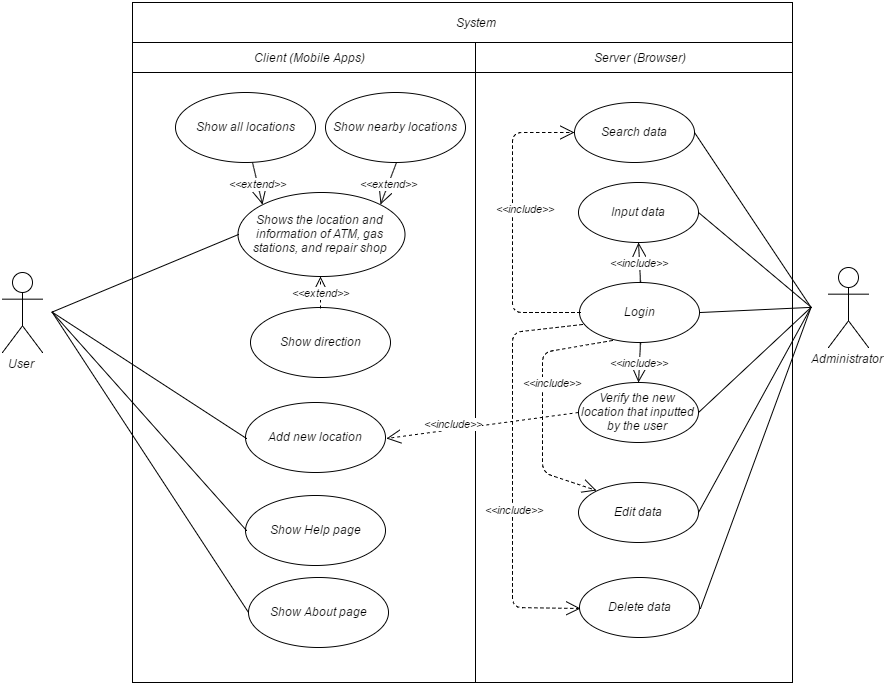

The diagram above was exported from draw.io. Its source (the exported page's mxGraphModel, read from the mxfile embedded in the PNG):
<mxGraphModel dx="2586" dy="848" grid="1" gridSize="10" guides="1" tooltips="1" connect="1" arrows="1" fold="1" page="1" pageScale="1" pageWidth="826" pageHeight="1169" background="#ffffff" math="0" shadow="0">
  <root>
    <mxCell id="0" />
    <mxCell id="1" parent="0" />
    <mxCell id="2" value="" style="whiteSpace=wrap;html=1;" vertex="1" parent="1">
      <mxGeometry x="110" y="750" width="660" height="610" as="geometry" />
    </mxCell>
    <mxCell id="3" value="" style="whiteSpace=wrap;html=1;" vertex="1" parent="1">
      <mxGeometry x="453" y="790" width="317" height="640" as="geometry" />
    </mxCell>
    <mxCell id="4" value="" style="whiteSpace=wrap;html=1;" vertex="1" parent="1">
      <mxGeometry x="110" y="790" width="343" height="640" as="geometry" />
    </mxCell>
    <mxCell id="5" value="Add new location" style="ellipse;whiteSpace=wrap;html=1;" vertex="1" parent="1">
      <mxGeometry x="223" y="1150" width="140" height="70" as="geometry" />
    </mxCell>
    <mxCell id="6" value="Show Help page" style="ellipse;whiteSpace=wrap;html=1;" vertex="1" parent="1">
      <mxGeometry x="223" y="1243" width="140" height="70" as="geometry" />
    </mxCell>
    <mxCell id="7" value="Search data" style="ellipse;whiteSpace=wrap;html=1;aspect=fixed;" vertex="1" parent="1">
      <mxGeometry x="552" y="850" width="120" height="60" as="geometry" />
    </mxCell>
    <mxCell id="8" value="Login&lt;br&gt;" style="ellipse;whiteSpace=wrap;html=1;aspect=fixed;" vertex="1" parent="1">
      <mxGeometry x="557" y="1030" width="120" height="60" as="geometry" />
    </mxCell>
    <mxCell id="9" value="Shows the location and information of&amp;nbsp;&lt;span&gt;ATM&lt;/span&gt;, gas stations, and repair shop" style="ellipse;whiteSpace=wrap;html=1;aspect=fixed;" vertex="1" parent="1">
      <mxGeometry x="215" y="940" width="167" height="84" as="geometry" />
    </mxCell>
    <mxCell id="10" value="Edit data" style="ellipse;whiteSpace=wrap;html=1;aspect=fixed;" vertex="1" parent="1">
      <mxGeometry x="556" y="1230" width="120" height="60" as="geometry" />
    </mxCell>
    <mxCell id="11" value="Verify the new location that inputted by the user&lt;br&gt;" style="ellipse;whiteSpace=wrap;html=1;aspect=fixed;" vertex="1" parent="1">
      <mxGeometry x="556" y="1130" width="120" height="60" as="geometry" />
    </mxCell>
    <mxCell id="12" style="rounded=0;html=1;exitX=0.5;exitY=0.5;exitPerimeter=0;entryX=0;entryY=0.5;endArrow=none;endFill=0" edge="1" target="9" parent="1">
      <mxGeometry x="59.66666666666674" y="978.3333333333334" as="geometry">
        <mxPoint x="29.58823529411802" y="1059.5882352941178" as="sourcePoint" />
      </mxGeometry>
    </mxCell>
    <mxCell id="13" style="edgeStyle=none;rounded=0;html=1;exitX=0.5;exitY=0.5;exitPerimeter=0;entryX=0;entryY=0.5;endArrow=none;endFill=0" edge="1" target="5" parent="1">
      <mxGeometry x="59.66666666666674" y="1055" as="geometry">
        <mxPoint x="29.58823529411802" y="1059.5882352941178" as="sourcePoint" />
      </mxGeometry>
    </mxCell>
    <mxCell id="14" style="edgeStyle=none;rounded=0;html=1;exitX=0.5;exitY=0.5;exitPerimeter=0;entryX=0;entryY=0.5;endArrow=none;endFill=0" edge="1" target="6" parent="1">
      <mxGeometry x="59.66666666666674" y="1055" as="geometry">
        <mxPoint x="29.58823529411802" y="1059.5882352941178" as="sourcePoint" />
      </mxGeometry>
    </mxCell>
    <mxCell id="15" style="edgeStyle=none;rounded=0;html=1;exitX=1;exitY=0.5;entryX=0.5;entryY=0.5;entryPerimeter=0;endArrow=none;endFill=0" edge="1" source="7" parent="1">
      <mxGeometry x="653" y="1045" as="geometry">
        <mxPoint x="788.5294117647059" y="1054.8823529411766" as="targetPoint" />
      </mxGeometry>
    </mxCell>
    <mxCell id="16" style="edgeStyle=none;rounded=0;html=1;exitX=1;exitY=0.5;entryX=0.5;entryY=0.5;entryPerimeter=0;endArrow=none;endFill=0" edge="1" source="10" parent="1">
      <mxGeometry x="653" y="1055" as="geometry">
        <mxPoint x="788.5294117647059" y="1054.8823529411766" as="targetPoint" />
      </mxGeometry>
    </mxCell>
    <mxCell id="17" style="edgeStyle=none;rounded=0;html=1;exitX=1;exitY=0.5;entryX=0.5;entryY=0.5;entryPerimeter=0;endArrow=none;endFill=0" edge="1" source="11" parent="1">
      <mxGeometry x="653" y="870" as="geometry">
        <mxPoint x="788.5294117647059" y="1054.8823529411766" as="targetPoint" />
      </mxGeometry>
    </mxCell>
    <mxCell id="18" style="edgeStyle=none;rounded=0;html=1;exitX=1;exitY=0.5;entryX=0.5;entryY=0.5;entryPerimeter=0;endArrow=none;endFill=0" edge="1" source="8" parent="1">
      <mxGeometry x="653" y="960" as="geometry">
        <mxPoint x="788.5294117647059" y="1054.8823529411766" as="targetPoint" />
      </mxGeometry>
    </mxCell>
    <mxCell id="19" value="System" style="text;html=1;strokeColor=none;fillColor=none;align=center;verticalAlign=middle;whiteSpace=wrap;overflow=hidden;" vertex="1" parent="1">
      <mxGeometry x="428" y="760" width="50" height="20" as="geometry" />
    </mxCell>
    <mxCell id="20" value="&amp;lt;&amp;lt;include&amp;gt;&amp;gt;" style="endArrow=open;endSize=12;dashed=1;html=1;entryX=0.5;entryY=0;exitX=0.5;exitY=1;" edge="1" source="8" target="11" parent="1">
      <mxGeometry x="593" y="900" as="geometry">
        <mxPoint x="593" y="990" as="sourcePoint" />
        <mxPoint x="593" y="1020" as="targetPoint" />
      </mxGeometry>
    </mxCell>
    <mxCell id="21" value="&amp;lt;&amp;lt;include&amp;gt;&amp;gt;" style="endArrow=open;endSize=12;dashed=1;html=1;entryX=1;entryY=0.5;exitX=0;exitY=0.5;" edge="1" source="11" target="5" parent="1">
      <mxGeometry as="geometry">
        <mxPoint x="473" y="835" as="sourcePoint" />
        <mxPoint x="343" y="950" as="targetPoint" />
        <mxPoint x="-29" y="-2" as="offset" />
      </mxGeometry>
    </mxCell>
    <mxCell id="22" value="Show all locations" style="ellipse;whiteSpace=wrap;html=1;" vertex="1" parent="1">
      <mxGeometry x="153" y="840" width="140" height="70" as="geometry" />
    </mxCell>
    <mxCell id="23" value="Show nearby locations" style="ellipse;whiteSpace=wrap;html=1;" vertex="1" parent="1">
      <mxGeometry x="303" y="840" width="140" height="70" as="geometry" />
    </mxCell>
    <mxCell id="24" value="Delete data" style="ellipse;whiteSpace=wrap;html=1;aspect=fixed;" vertex="1" parent="1">
      <mxGeometry x="557" y="1325" width="120" height="60" as="geometry" />
    </mxCell>
    <mxCell id="25" value="Show About page&lt;br&gt;" style="ellipse;whiteSpace=wrap;html=1;" vertex="1" parent="1">
      <mxGeometry x="226" y="1325" width="140" height="70" as="geometry" />
    </mxCell>
    <mxCell id="26" value="Client (Mobile Apps)" style="text;html=1;strokeColor=none;fillColor=none;align=center;verticalAlign=middle;whiteSpace=wrap;overflow=hidden;" vertex="1" parent="1">
      <mxGeometry x="223" y="790" width="126" height="30" as="geometry" />
    </mxCell>
    <mxCell id="27" value="Server (Browser)" style="text;html=1;strokeColor=none;fillColor=none;align=center;verticalAlign=middle;whiteSpace=wrap;overflow=hidden;" vertex="1" parent="1">
      <mxGeometry x="564" y="790" width="105" height="30" as="geometry" />
    </mxCell>
    <mxCell id="28" style="edgeStyle=none;rounded=0;html=1;exitX=0.5;exitY=0.5;exitPerimeter=0;entryX=1;entryY=0.5;jettySize=auto;orthogonalLoop=1;endArrow=none;endFill=0;" edge="1" target="24" parent="1">
      <mxGeometry x="653" y="1055" as="geometry">
        <mxPoint x="788.5294117647059" y="1054.8823529411766" as="sourcePoint" />
      </mxGeometry>
    </mxCell>
    <mxCell id="29" style="rounded=0;html=1;exitX=0;exitY=0.5;entryX=0.5;entryY=0.5;entryPerimeter=0;endArrow=none;endFill=0;jettySize=auto;orthogonalLoop=1;" edge="1" source="25" parent="1">
      <mxGeometry x="59.66666666666674" y="1055" as="geometry">
        <mxPoint x="29.58823529411802" y="1059.5882352941178" as="targetPoint" />
      </mxGeometry>
    </mxCell>
    <mxCell id="30" value="Input data" style="ellipse;whiteSpace=wrap;html=1;aspect=fixed;" vertex="1" parent="1">
      <mxGeometry x="556" y="930" width="120" height="60" as="geometry" />
    </mxCell>
    <mxCell id="31" value="&amp;lt;&amp;lt;extend&amp;gt;&amp;gt;" style="endArrow=open;endSize=12;dashed=1;html=1;entryX=0;entryY=0;" edge="1" target="9" parent="1">
      <mxGeometry x="223" y="840" as="geometry">
        <mxPoint x="230" y="910" as="sourcePoint" />
        <mxPoint x="308" y="1025" as="targetPoint" />
      </mxGeometry>
    </mxCell>
    <mxCell id="32" value="&amp;lt;&amp;lt;extend&amp;gt;&amp;gt;" style="endArrow=open;endSize=12;dashed=1;html=1;entryX=1;entryY=0;exitX=0.5;exitY=1;" edge="1" source="23" target="9" parent="1">
      <mxGeometry x="233" y="850" as="geometry">
        <mxPoint x="240" y="920" as="sourcePoint" />
        <mxPoint x="255.33333333333337" y="960.8333333333335" as="targetPoint" />
      </mxGeometry>
    </mxCell>
    <mxCell id="33" value="Show direction" style="ellipse;whiteSpace=wrap;html=1;" vertex="1" parent="1">
      <mxGeometry x="228" y="1055" width="140" height="70" as="geometry" />
    </mxCell>
    <mxCell id="34" value="&amp;lt;&amp;lt;extend&amp;gt;&amp;gt;" style="endArrow=open;endSize=12;dashed=1;html=1;entryX=0.5;entryY=1;exitX=0.5;exitY=0;" edge="1" source="33" target="9" parent="1">
      <mxGeometry x="243" y="860" as="geometry">
        <mxPoint x="383" y="920.1034482758621" as="sourcePoint" />
        <mxPoint x="360.9310344827586" y="960.7931034482758" as="targetPoint" />
      </mxGeometry>
    </mxCell>
    <mxCell id="35" value="&amp;lt;&amp;lt;include&amp;gt;&amp;gt;" style="endArrow=open;endSize=12;dashed=1;html=1;entryX=0;entryY=0.5;exitX=0;exitY=0.5;" edge="1" source="8" target="7" parent="1">
      <mxGeometry as="geometry">
        <mxPoint x="602.8333333333335" y="1010" as="sourcePoint" />
        <mxPoint x="602.8333333333335" y="1060" as="targetPoint" />
        <Array as="points">
          <mxPoint x="490" y="1060" />
          <mxPoint x="490" y="880" />
        </Array>
        <mxPoint x="-52" y="-14" as="offset" />
      </mxGeometry>
    </mxCell>
    <mxCell id="36" value="Administrator&lt;br&gt;" style="shape=umlActor;verticalLabelPosition=bottom;verticalAlign=top;html=1;" vertex="1" parent="1">
      <mxGeometry x="806" y="1015" width="40" height="80" as="geometry" />
    </mxCell>
    <mxCell id="37" value="User" style="shape=umlActor;verticalLabelPosition=bottom;verticalAlign=top;html=1;" vertex="1" parent="1">
      <mxGeometry x="-20" y="1020" width="40" height="80" as="geometry" />
    </mxCell>
    <mxCell id="38" style="edgeStyle=none;rounded=0;html=1;exitX=1;exitY=0.5;endArrow=none;endFill=0" edge="1" source="30" parent="1">
      <mxGeometry x="662" y="875" as="geometry">
        <mxPoint x="652.2" y="1164" as="sourcePoint" />
        <mxPoint x="789" y="1055" as="targetPoint" />
      </mxGeometry>
    </mxCell>
    <mxCell id="39" value="&amp;lt;&amp;lt;include&amp;gt;&amp;gt;" style="endArrow=open;endSize=12;dashed=1;html=1;entryX=0.5;entryY=1;exitX=0.5;exitY=0;" edge="1" source="8" target="30" parent="1">
      <mxGeometry x="603" y="910" as="geometry">
        <mxPoint x="603.2068965517242" y="1100.103448275862" as="sourcePoint" />
        <mxPoint x="603.2068965517242" y="1140.103448275862" as="targetPoint" />
      </mxGeometry>
    </mxCell>
    <mxCell id="40" value="&amp;lt;&amp;lt;include&amp;gt;&amp;gt;" style="endArrow=open;endSize=12;dashed=1;html=1;entryX=0;entryY=0;exitX=0.283;exitY=0.964;exitPerimeter=0;" edge="1" source="8" target="10" parent="1">
      <mxGeometry as="geometry">
        <mxPoint x="603.2068965517242" y="1100.103448275862" as="sourcePoint" />
        <mxPoint x="603.2068965517242" y="1140.103448275862" as="targetPoint" />
        <Array as="points">
          <mxPoint x="520" y="1100" />
          <mxPoint x="520" y="1220" />
        </Array>
        <mxPoint x="-52" y="-33" as="offset" />
      </mxGeometry>
    </mxCell>
    <mxCell id="41" value="&amp;lt;&amp;lt;include&amp;gt;&amp;gt;" style="endArrow=open;endSize=12;dashed=1;html=1;entryX=0;entryY=0.5;exitX=0.031;exitY=0.707;exitPerimeter=0;" edge="1" source="8" target="24" parent="1">
      <mxGeometry as="geometry">
        <mxPoint x="585" y="1091" as="sourcePoint" />
        <mxPoint x="584" y="1249" as="targetPoint" />
        <Array as="points">
          <mxPoint x="490" y="1080" />
          <mxPoint x="490" y="1355" />
        </Array>
        <mxPoint x="-67" y="43" as="offset" />
      </mxGeometry>
    </mxCell>
    <mxCell id="42" value="" style="whiteSpace=wrap;html=1;fillColor=none;" vertex="1" parent="1">
      <mxGeometry x="110" y="750" width="660" height="70" as="geometry" />
    </mxCell>
  </root>
</mxGraphModel>